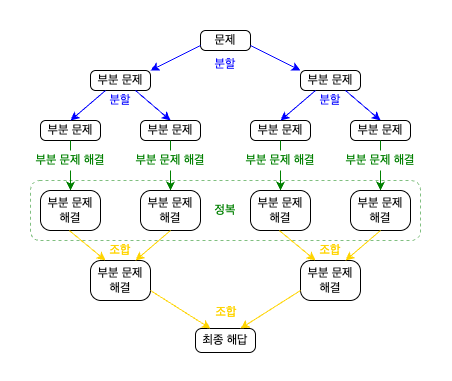

The diagram above was exported from draw.io. Its source (the exported page's mxGraphModel, read from the mxfile embedded in the PNG):
<mxGraphModel dx="679" dy="466" grid="1" gridSize="10" guides="1" tooltips="1" connect="1" arrows="1" fold="1" page="1" pageScale="1" pageWidth="850" pageHeight="1100" background="#ffffff" math="0" shadow="0">
  <root>
    <mxCell id="0" />
    <mxCell id="1" parent="0" />
    <mxCell id="2" value="분할" style="rounded=1;whiteSpace=wrap;html=1;strokeColor=none;align=center;verticalAlign=middle;fontFamily=Helvetica;fontSize=12;fontColor=#0000FF;fillColor=#FFFFFF;arcSize=26;shadow=0;" vertex="1" parent="1">
      <mxGeometry x="304" y="300" width="32" height="20" as="geometry" />
    </mxCell>
    <mxCell id="3" value="분할" style="rounded=1;whiteSpace=wrap;html=1;strokeColor=none;align=center;verticalAlign=middle;fontFamily=Helvetica;fontSize=12;fontColor=#0000FF;fillColor=#FFFFFF;arcSize=26;shadow=0;" vertex="1" parent="1">
      <mxGeometry x="514" y="300" width="32" height="20" as="geometry" />
    </mxCell>
    <mxCell id="4" value="문제" style="rounded=1;whiteSpace=wrap;html=1;strokeColor=#000000;align=center;verticalAlign=middle;fontFamily=Helvetica;fontSize=12;fontColor=#000000;fillColor=#FFFFFF;arcSize=26;" vertex="1" parent="1">
      <mxGeometry x="400" y="240" width="50" height="20" as="geometry" />
    </mxCell>
    <mxCell id="5" value="최종 해답" style="rounded=1;whiteSpace=wrap;html=1;strokeColor=#000000;align=center;verticalAlign=middle;fontFamily=Helvetica;fontSize=12;fontColor=#000000;fillColor=#FFFFFF;arcSize=26;" vertex="1" parent="1">
      <mxGeometry x="395" y="538" width="60" height="24" as="geometry" />
    </mxCell>
    <mxCell id="6" value="" style="endArrow=classic;html=1;rounded=0;fontFamily=Helvetica;fontSize=12;fontColor=default;strokeColor=#0000FF;exitX=0;exitY=0.75;exitDx=0;exitDy=0;entryX=1;entryY=0;entryDx=0;entryDy=0;fillColor=#1ba1e2;" edge="1" source="4" target="8" parent="1">
      <mxGeometry width="50" height="50" relative="1" as="geometry">
        <mxPoint x="374.34333333333336" y="320" as="sourcePoint" />
        <mxPoint x="360" y="280" as="targetPoint" />
      </mxGeometry>
    </mxCell>
    <mxCell id="7" value="" style="endArrow=classic;html=1;rounded=0;fontFamily=Helvetica;fontSize=12;fontColor=default;strokeColor=#0000FF;exitX=1;exitY=0.75;exitDx=0;exitDy=0;align=center;verticalAlign=middle;labelBackgroundColor=default;fillColor=#1ba1e2;entryX=0;entryY=0;entryDx=0;entryDy=0;" edge="1" source="4" target="9" parent="1">
      <mxGeometry width="50" height="50" relative="1" as="geometry">
        <mxPoint x="468.0040579710145" y="270" as="sourcePoint" />
        <mxPoint x="480" y="280" as="targetPoint" />
      </mxGeometry>
    </mxCell>
    <mxCell id="8" value="부분 문제" style="rounded=1;whiteSpace=wrap;html=1;strokeColor=#000000;align=center;verticalAlign=middle;fontFamily=Helvetica;fontSize=12;fontColor=#000000;fillColor=#FFFFFF;arcSize=26;" vertex="1" parent="1">
      <mxGeometry x="290" y="280" width="60" height="20" as="geometry" />
    </mxCell>
    <mxCell id="9" value="부분 문제" style="rounded=1;whiteSpace=wrap;html=1;strokeColor=#000000;align=center;verticalAlign=middle;fontFamily=Helvetica;fontSize=12;fontColor=#000000;fillColor=#FFFFFF;arcSize=26;" vertex="1" parent="1">
      <mxGeometry x="500" y="280" width="60" height="20" as="geometry" />
    </mxCell>
    <mxCell id="10" value="부분 문제" style="rounded=1;whiteSpace=wrap;html=1;strokeColor=#000000;align=center;verticalAlign=middle;fontFamily=Helvetica;fontSize=12;fontColor=#000000;fillColor=#FFFFFF;arcSize=26;" vertex="1" parent="1">
      <mxGeometry x="240" y="330" width="60" height="20" as="geometry" />
    </mxCell>
    <mxCell id="11" value="" style="endArrow=classic;html=1;rounded=0;fontFamily=Helvetica;fontSize=12;fontColor=default;strokeColor=#0000FF;exitX=0.25;exitY=1;exitDx=0;exitDy=0;align=center;verticalAlign=middle;labelBackgroundColor=default;fillColor=#1ba1e2;" edge="1" source="8" parent="1">
      <mxGeometry width="50" height="50" relative="1" as="geometry">
        <mxPoint x="310" y="300" as="sourcePoint" />
        <mxPoint x="270" y="330" as="targetPoint" />
      </mxGeometry>
    </mxCell>
    <mxCell id="12" value="" style="endArrow=classic;html=1;rounded=0;fontFamily=Helvetica;fontSize=12;fontColor=default;strokeColor=#0000FF;exitX=0.75;exitY=1;exitDx=0;exitDy=0;align=center;verticalAlign=middle;labelBackgroundColor=default;fillColor=#1ba1e2;" edge="1" source="8" parent="1">
      <mxGeometry width="50" height="50" relative="1" as="geometry">
        <mxPoint x="360" y="310" as="sourcePoint" />
        <mxPoint x="370" y="330" as="targetPoint" />
      </mxGeometry>
    </mxCell>
    <mxCell id="13" value="부분 문제" style="rounded=1;whiteSpace=wrap;html=1;strokeColor=#000000;align=center;verticalAlign=middle;fontFamily=Helvetica;fontSize=12;fontColor=#000000;fillColor=#FFFFFF;arcSize=26;" vertex="1" parent="1">
      <mxGeometry x="340" y="330" width="60" height="20" as="geometry" />
    </mxCell>
    <mxCell id="14" value="" style="endArrow=classic;html=1;rounded=0;fontFamily=Helvetica;fontSize=12;fontColor=default;strokeColor=#008000;exitX=0.5;exitY=1;exitDx=0;exitDy=0;align=center;verticalAlign=middle;labelBackgroundColor=default;" edge="1" source="10" parent="1">
      <mxGeometry width="50" height="50" relative="1" as="geometry">
        <mxPoint x="280" y="360" as="sourcePoint" />
        <mxPoint x="270" y="400" as="targetPoint" />
      </mxGeometry>
    </mxCell>
    <mxCell id="15" value="" style="endArrow=classic;html=1;rounded=0;fontFamily=Helvetica;fontSize=12;fontColor=default;strokeColor=#008000;exitX=0.5;exitY=1;exitDx=0;exitDy=0;" edge="1" source="13" parent="1">
      <mxGeometry width="50" height="50" relative="1" as="geometry">
        <mxPoint x="369.75" y="350" as="sourcePoint" />
        <mxPoint x="370" y="400" as="targetPoint" />
      </mxGeometry>
    </mxCell>
    <mxCell id="16" value="부분 문제 해결" style="rounded=1;whiteSpace=wrap;html=1;strokeColor=none;align=center;verticalAlign=middle;fontFamily=Helvetica;fontSize=12;fontColor=#008000;fillColor=#FFFFFF;arcSize=26;shadow=0;" vertex="1" parent="1">
      <mxGeometry x="230" y="360" width="80" height="20" as="geometry" />
    </mxCell>
    <mxCell id="17" value="부분 문제 해결" style="rounded=1;whiteSpace=wrap;html=1;strokeColor=none;align=center;verticalAlign=middle;fontFamily=Helvetica;fontSize=12;fontColor=#008000;fillColor=#FFFFFF;arcSize=26;shadow=0;" vertex="1" parent="1">
      <mxGeometry x="330" y="360" width="80" height="20" as="geometry" />
    </mxCell>
    <mxCell id="18" value="분할" style="rounded=1;whiteSpace=wrap;html=1;strokeColor=none;align=center;verticalAlign=middle;fontFamily=Helvetica;fontSize=12;fontColor=#0000FF;fillColor=#FFFFFF;arcSize=26;shadow=0;" vertex="1" parent="1">
      <mxGeometry x="409" y="264" width="32" height="20" as="geometry" />
    </mxCell>
    <mxCell id="19" value="부분 문제&lt;div&gt;해결&lt;/div&gt;" style="rounded=1;whiteSpace=wrap;html=1;strokeColor=#000000;align=center;verticalAlign=middle;fontFamily=Helvetica;fontSize=12;fontColor=#000000;fillColor=#FFFFFF;arcSize=26;" vertex="1" parent="1">
      <mxGeometry x="240" y="400" width="60" height="40" as="geometry" />
    </mxCell>
    <mxCell id="20" value="부분 문제&lt;div&gt;해결&lt;/div&gt;" style="rounded=1;whiteSpace=wrap;html=1;strokeColor=#000000;align=center;verticalAlign=middle;fontFamily=Helvetica;fontSize=12;fontColor=#000000;fillColor=#FFFFFF;arcSize=26;" vertex="1" parent="1">
      <mxGeometry x="340" y="400" width="60" height="40" as="geometry" />
    </mxCell>
    <mxCell id="21" value="정복" style="rounded=1;whiteSpace=wrap;html=1;strokeColor=none;align=center;verticalAlign=middle;fontFamily=Helvetica;fontSize=12;fontColor=#008000;fillColor=#FFFFFF;arcSize=26;shadow=0;" vertex="1" parent="1">
      <mxGeometry x="410" y="410" width="30" height="20" as="geometry" />
    </mxCell>
    <mxCell id="22" value="부분 문제&lt;div&gt;해결&lt;/div&gt;" style="rounded=1;whiteSpace=wrap;html=1;strokeColor=#000000;align=center;verticalAlign=middle;fontFamily=Helvetica;fontSize=12;fontColor=#000000;fillColor=#FFFFFF;arcSize=26;" vertex="1" parent="1">
      <mxGeometry x="290" y="470" width="60" height="40" as="geometry" />
    </mxCell>
    <mxCell id="23" value="" style="endArrow=classic;html=1;rounded=0;fontFamily=Helvetica;fontSize=12;fontColor=default;strokeColor=#FFD400;exitX=0.5;exitY=1;exitDx=0;exitDy=0;entryX=0.25;entryY=0;entryDx=0;entryDy=0;" edge="1" target="22" parent="1">
      <mxGeometry width="50" height="50" relative="1" as="geometry">
        <mxPoint x="268.82" y="440" as="sourcePoint" />
        <mxPoint x="304" y="480" as="targetPoint" />
      </mxGeometry>
    </mxCell>
    <mxCell id="24" value="" style="endArrow=classic;html=1;rounded=0;fontFamily=Helvetica;fontSize=12;fontColor=default;strokeColor=#FFD400;exitX=0.5;exitY=1;exitDx=0;exitDy=0;entryX=0.75;entryY=0;entryDx=0;entryDy=0;" edge="1" source="20" target="22" parent="1">
      <mxGeometry width="50" height="50" relative="1" as="geometry">
        <mxPoint x="330" y="460" as="sourcePoint" />
        <mxPoint x="366.18" y="500" as="targetPoint" />
      </mxGeometry>
    </mxCell>
    <mxCell id="25" value="조합" style="rounded=1;whiteSpace=wrap;html=1;strokeColor=none;align=center;verticalAlign=middle;fontFamily=Helvetica;fontSize=12;fontColor=#FFD400;fillColor=none;arcSize=26;shadow=0;" vertex="1" parent="1">
      <mxGeometry x="304" y="450" width="32" height="20" as="geometry" />
    </mxCell>
    <mxCell id="26" value="" style="endArrow=classic;html=1;rounded=0;fontFamily=Helvetica;fontSize=12;fontColor=default;strokeColor=#FFD400;exitX=1;exitY=0.75;exitDx=0;exitDy=0;entryX=0.25;entryY=0;entryDx=0;entryDy=0;" edge="1" source="22" target="5" parent="1">
      <mxGeometry width="50" height="50" relative="1" as="geometry">
        <mxPoint x="336" y="510" as="sourcePoint" />
        <mxPoint x="372.18" y="540" as="targetPoint" />
      </mxGeometry>
    </mxCell>
    <mxCell id="27" value="조합" style="rounded=1;whiteSpace=wrap;html=1;strokeColor=none;align=center;verticalAlign=middle;fontFamily=Helvetica;fontSize=12;fontColor=#FFD400;fillColor=#FFFFFF;arcSize=26;shadow=0;" vertex="1" parent="1">
      <mxGeometry x="410" y="512" width="32" height="20" as="geometry" />
    </mxCell>
    <mxCell id="28" value="부분 문제" style="rounded=1;whiteSpace=wrap;html=1;strokeColor=#000000;align=center;verticalAlign=middle;fontFamily=Helvetica;fontSize=12;fontColor=#000000;fillColor=#FFFFFF;arcSize=26;" vertex="1" parent="1">
      <mxGeometry x="450" y="330" width="60" height="20" as="geometry" />
    </mxCell>
    <mxCell id="29" value="" style="endArrow=classic;html=1;rounded=0;fontFamily=Helvetica;fontSize=12;fontColor=default;strokeColor=#0000FF;exitX=0.25;exitY=1;exitDx=0;exitDy=0;align=center;verticalAlign=middle;labelBackgroundColor=default;fillColor=#1ba1e2;" edge="1" source="9" parent="1">
      <mxGeometry width="50" height="50" relative="1" as="geometry">
        <mxPoint x="515" y="300" as="sourcePoint" />
        <mxPoint x="480" y="330" as="targetPoint" />
      </mxGeometry>
    </mxCell>
    <mxCell id="30" value="" style="endArrow=classic;html=1;rounded=0;fontFamily=Helvetica;fontSize=12;fontColor=default;strokeColor=#0000FF;exitX=0.75;exitY=1;exitDx=0;exitDy=0;align=center;verticalAlign=middle;labelBackgroundColor=default;fillColor=#1ba1e2;" edge="1" parent="1">
      <mxGeometry width="50" height="50" relative="1" as="geometry">
        <mxPoint x="545" y="300" as="sourcePoint" />
        <mxPoint x="580" y="330" as="targetPoint" />
      </mxGeometry>
    </mxCell>
    <mxCell id="31" value="부분 문제" style="rounded=1;whiteSpace=wrap;html=1;strokeColor=#000000;align=center;verticalAlign=middle;fontFamily=Helvetica;fontSize=12;fontColor=#000000;fillColor=#FFFFFF;arcSize=26;" vertex="1" parent="1">
      <mxGeometry x="550" y="330" width="60" height="20" as="geometry" />
    </mxCell>
    <mxCell id="32" value="" style="endArrow=classic;html=1;rounded=0;fontFamily=Helvetica;fontSize=12;fontColor=default;strokeColor=#008000;exitX=0.5;exitY=1;exitDx=0;exitDy=0;align=center;verticalAlign=middle;labelBackgroundColor=default;" edge="1" source="28" parent="1">
      <mxGeometry width="50" height="50" relative="1" as="geometry">
        <mxPoint x="490" y="360" as="sourcePoint" />
        <mxPoint x="480" y="400" as="targetPoint" />
      </mxGeometry>
    </mxCell>
    <mxCell id="33" value="" style="endArrow=classic;html=1;rounded=0;fontFamily=Helvetica;fontSize=12;fontColor=default;strokeColor=#008000;exitX=0.5;exitY=1;exitDx=0;exitDy=0;" edge="1" source="31" parent="1">
      <mxGeometry width="50" height="50" relative="1" as="geometry">
        <mxPoint x="579.75" y="350" as="sourcePoint" />
        <mxPoint x="580" y="400" as="targetPoint" />
      </mxGeometry>
    </mxCell>
    <mxCell id="34" value="" style="edgeLabel;html=1;align=center;verticalAlign=middle;resizable=0;points=[];rounded=1;strokeColor=default;fontFamily=Helvetica;fontSize=12;fontColor=default;fillColor=default;" vertex="1" connectable="0" parent="33">
      <mxGeometry x="0.2773" relative="1" as="geometry">
        <mxPoint as="offset" />
      </mxGeometry>
    </mxCell>
    <mxCell id="35" value="" style="edgeLabel;html=1;align=center;verticalAlign=middle;resizable=0;points=[];rounded=1;strokeColor=default;fontFamily=Helvetica;fontSize=12;fontColor=default;fillColor=default;" vertex="1" connectable="0" parent="33">
      <mxGeometry x="0.2908" relative="1" as="geometry">
        <mxPoint as="offset" />
      </mxGeometry>
    </mxCell>
    <mxCell id="36" value="부분 문제 해결" style="rounded=1;whiteSpace=wrap;html=1;strokeColor=none;align=center;verticalAlign=middle;fontFamily=Helvetica;fontSize=12;fontColor=#008000;fillColor=#FFFFFF;arcSize=26;shadow=0;" vertex="1" parent="1">
      <mxGeometry x="440" y="360" width="80" height="20" as="geometry" />
    </mxCell>
    <mxCell id="37" value="부분 문제 해결" style="rounded=1;whiteSpace=wrap;html=1;strokeColor=none;align=center;verticalAlign=middle;fontFamily=Helvetica;fontSize=12;fontColor=#008000;fillColor=#FFFFFF;arcSize=26;shadow=0;" vertex="1" parent="1">
      <mxGeometry x="540" y="360" width="80" height="20" as="geometry" />
    </mxCell>
    <mxCell id="38" value="부분 문제&lt;div&gt;해결&lt;/div&gt;" style="rounded=1;whiteSpace=wrap;html=1;strokeColor=#000000;align=center;verticalAlign=middle;fontFamily=Helvetica;fontSize=12;fontColor=#000000;fillColor=#FFFFFF;arcSize=26;" vertex="1" parent="1">
      <mxGeometry x="450" y="400" width="60" height="40" as="geometry" />
    </mxCell>
    <mxCell id="39" value="부분 문제&lt;div&gt;해결&lt;/div&gt;" style="rounded=1;whiteSpace=wrap;html=1;strokeColor=#000000;align=center;verticalAlign=middle;fontFamily=Helvetica;fontSize=12;fontColor=#000000;fillColor=#FFFFFF;arcSize=26;" vertex="1" parent="1">
      <mxGeometry x="550" y="400" width="60" height="40" as="geometry" />
    </mxCell>
    <mxCell id="40" value="부분 문제&lt;div&gt;해결&lt;/div&gt;" style="rounded=1;whiteSpace=wrap;html=1;strokeColor=#000000;align=center;verticalAlign=middle;fontFamily=Helvetica;fontSize=12;fontColor=#000000;fillColor=#FFFFFF;arcSize=26;" vertex="1" parent="1">
      <mxGeometry x="500" y="470" width="60" height="40" as="geometry" />
    </mxCell>
    <mxCell id="41" value="" style="endArrow=classic;html=1;rounded=0;fontFamily=Helvetica;fontSize=12;fontColor=default;strokeColor=#FFD400;exitX=0.5;exitY=1;exitDx=0;exitDy=0;entryX=0.25;entryY=0;entryDx=0;entryDy=0;" edge="1" target="40" parent="1">
      <mxGeometry width="50" height="50" relative="1" as="geometry">
        <mxPoint x="478.81999999999994" y="440" as="sourcePoint" />
        <mxPoint x="514" y="480" as="targetPoint" />
      </mxGeometry>
    </mxCell>
    <mxCell id="42" value="" style="endArrow=classic;html=1;rounded=0;fontFamily=Helvetica;fontSize=12;fontColor=default;strokeColor=#FFD400;exitX=0.5;exitY=1;exitDx=0;exitDy=0;entryX=0.75;entryY=0;entryDx=0;entryDy=0;" edge="1" source="39" target="40" parent="1">
      <mxGeometry width="50" height="50" relative="1" as="geometry">
        <mxPoint x="540" y="460" as="sourcePoint" />
        <mxPoint x="576.1800000000001" y="500" as="targetPoint" />
      </mxGeometry>
    </mxCell>
    <mxCell id="43" value="조합" style="rounded=1;whiteSpace=wrap;html=1;strokeColor=none;align=center;verticalAlign=middle;fontFamily=Helvetica;fontSize=12;fontColor=#FFD400;fillColor=none;arcSize=26;shadow=0;" vertex="1" parent="1">
      <mxGeometry x="514" y="450" width="32" height="20" as="geometry" />
    </mxCell>
    <mxCell id="44" value="" style="endArrow=classic;html=1;rounded=0;fontFamily=Helvetica;fontSize=12;fontColor=default;strokeColor=#FFD400;exitX=0;exitY=0.75;exitDx=0;exitDy=0;entryX=0.75;entryY=0;entryDx=0;entryDy=0;" edge="1" source="40" target="5" parent="1">
      <mxGeometry width="50" height="50" relative="1" as="geometry">
        <mxPoint x="410" y="510" as="sourcePoint" />
        <mxPoint x="470" y="540" as="targetPoint" />
      </mxGeometry>
    </mxCell>
    <mxCell id="45" value="" style="rounded=1;whiteSpace=wrap;html=1;strokeColor=#008000;align=center;verticalAlign=middle;fontFamily=Helvetica;fontSize=12;fontColor=default;fillColor=none;dashed=1;strokeWidth=1;opacity=50;" vertex="1" parent="1">
      <mxGeometry x="230" y="390" width="390" height="60" as="geometry" />
    </mxCell>
    <mxCell id="46" value="" style="rounded=0;whiteSpace=wrap;html=1;strokeColor=#FFFFFF;align=center;verticalAlign=middle;fontFamily=Helvetica;fontSize=12;fontColor=default;fillColor=none;" vertex="1" parent="1">
      <mxGeometry x="200" y="210" width="450" height="380" as="geometry" />
    </mxCell>
  </root>
</mxGraphModel>